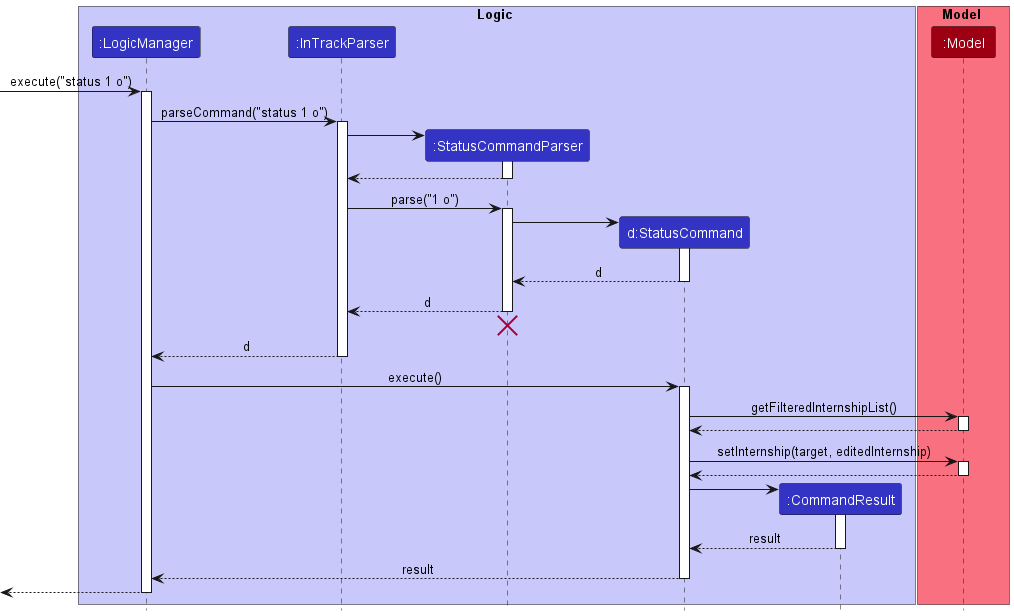

The diagram above was rendered by PlantUML. Its source (embedded in the PNG):
@startuml
!include style.puml

box Logic LOGIC_COLOR_T1
participant ":LogicManager" as LogicManager LOGIC_COLOR
participant ":InTrackParser" as InTrackParser LOGIC_COLOR
participant ":StatusCommandParser" as StatusCommandParser LOGIC_COLOR
participant "d:StatusCommand" as StatusCommand LOGIC_COLOR
participant ":CommandResult" as CommandResult LOGIC_COLOR
end box

box Model MODEL_COLOR_T1
participant ":Model" as Model MODEL_COLOR
end box

[-> LogicManager : execute("status 1 o")
activate LogicManager

LogicManager -> InTrackParser : parseCommand("status 1 o")
activate InTrackParser

create StatusCommandParser
InTrackParser -> StatusCommandParser
activate StatusCommandParser

StatusCommandParser --> InTrackParser
deactivate StatusCommandParser

InTrackParser -> StatusCommandParser : parse("1 o")
activate StatusCommandParser

create StatusCommand
StatusCommandParser -> StatusCommand
activate StatusCommand

StatusCommand --> StatusCommandParser : d
deactivate StatusCommand

StatusCommandParser --> InTrackParser : d
deactivate StatusCommandParser
'Hidden arrow to position the destroy marker below the end of the activation bar.
StatusCommandParser -[hidden]-> InTrackParser
destroy StatusCommandParser

InTrackParser --> LogicManager : d
deactivate InTrackParser

LogicManager -> StatusCommand : execute()
activate StatusCommand

StatusCommand -> Model : getFilteredInternshipList()
activate Model

Model --> StatusCommand
deactivate Model

StatusCommand -> Model : setInternship(target, editedInternship)
activate Model

Model --> StatusCommand
deactivate Model

create CommandResult
StatusCommand -> CommandResult
activate CommandResult

CommandResult --> StatusCommand : result
deactivate CommandResult

StatusCommand --> LogicManager : result
deactivate StatusCommand

[<--LogicManager
deactivate LogicManager
@enduml